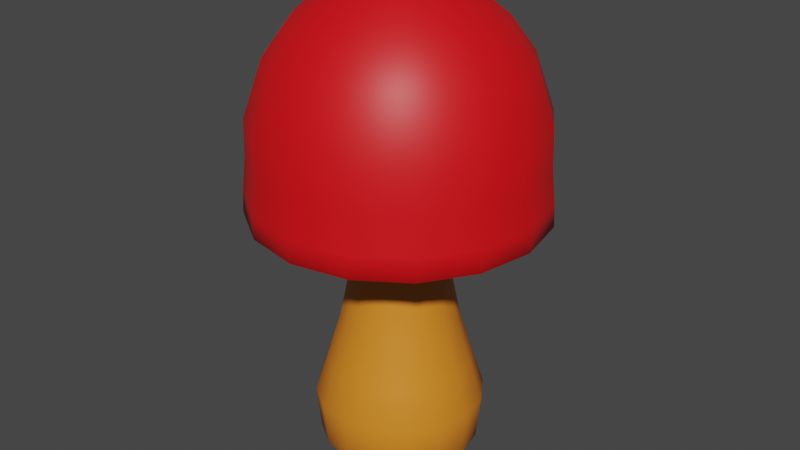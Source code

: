 # Source: CapMushroom.blend  (saved by Blender 3.0.42; exported with 4.5.12 LTS)
import bpy
from mathutils import Matrix  # noqa: F401  (used for matrix-valued properties, if any)

bpy.ops.wm.read_factory_settings(use_empty=True)
scene = bpy.context.scene
scene.name = 'Scene'

# ---- collections
col_collection = bpy.data.collections.new('Collection'); scene.collection.children.link(col_collection)

# ---- materials (node trees are filled in below, after node groups)
mat_capmushroomcap = bpy.data.materials.new('CapMushroomCap')
mat_capmushroomcap.use_transparent_shadow = False
mat_capmushroomgillrim = bpy.data.materials.new('CapMushroomGillRim')
mat_capmushroomgillrim.use_transparent_shadow = False
mat_capmushroomgills = bpy.data.materials.new('CapMushroomGills')
mat_capmushroomgills.use_transparent_shadow = False
mat_capmushroomstem = bpy.data.materials.new('CapMushroomStem')
mat_capmushroomstem.use_transparent_shadow = False

# ---- material node trees
mat_capmushroomcap.use_nodes = True; mat_capmushroomcap.node_tree.nodes.clear()
_N = mat_capmushroomcap.node_tree.nodes; _L = mat_capmushroomcap.node_tree.links
n0 = _N.new('ShaderNodeBsdfPrincipled'); n0.name = 'Principled BSDF'; n0.location = (10, 300)
n0.distribution = 'GGX'
n0.subsurface_method = 'RANDOM_WALK_SKIN'
n0.inputs[0].default_value = (0.8, 0.003045, 0.006919, 1.0)
n0.inputs[3].default_value = 1.45
n0.inputs[27].default_value = (0.0, 0.0, 0.0, 1.0)
n0.inputs[28].default_value = 1.0
n1 = _N.new('ShaderNodeOutputMaterial'); n1.name = 'Material Output'; n1.location = (300, 300)
_L.new(n0.outputs[0], n1.inputs[0])
n1.is_active_output = True
mat_capmushroomgillrim.use_nodes = True; mat_capmushroomgillrim.node_tree.nodes.clear()
_N = mat_capmushroomgillrim.node_tree.nodes; _L = mat_capmushroomgillrim.node_tree.links
n0 = _N.new('ShaderNodeBsdfPrincipled'); n0.name = 'Principled BSDF'; n0.location = (10, 300)
n0.distribution = 'GGX'
n0.subsurface_method = 'RANDOM_WALK_SKIN'
n0.inputs[0].default_value = (0.004432, 0.8, 0.0, 1.0)
n0.inputs[3].default_value = 1.45
n0.inputs[27].default_value = (0.0, 0.0, 0.0, 1.0)
n0.inputs[28].default_value = 1.0
n1 = _N.new('ShaderNodeOutputMaterial'); n1.name = 'Material Output'; n1.location = (300, 300)
_L.new(n0.outputs[0], n1.inputs[0])
n1.is_active_output = True
mat_capmushroomgills.use_nodes = True; mat_capmushroomgills.node_tree.nodes.clear()
_N = mat_capmushroomgills.node_tree.nodes; _L = mat_capmushroomgills.node_tree.links
n0 = _N.new('ShaderNodeBsdfPrincipled'); n0.name = 'Principled BSDF'; n0.location = (10, 300)
n0.distribution = 'GGX'
n0.subsurface_method = 'RANDOM_WALK_SKIN'
n0.inputs[0].default_value = (0.0, 0.08806, 0.8, 1.0)
n0.inputs[3].default_value = 1.45
n0.inputs[27].default_value = (0.0, 0.0, 0.0, 1.0)
n0.inputs[28].default_value = 1.0
n1 = _N.new('ShaderNodeOutputMaterial'); n1.name = 'Material Output'; n1.location = (300, 300)
_L.new(n0.outputs[0], n1.inputs[0])
n1.is_active_output = True
mat_capmushroomstem.use_nodes = True; mat_capmushroomstem.node_tree.nodes.clear()
_N = mat_capmushroomstem.node_tree.nodes; _L = mat_capmushroomstem.node_tree.links
n0 = _N.new('ShaderNodeBsdfPrincipled'); n0.name = 'Principled BSDF'; n0.location = (10, 300)
n0.distribution = 'GGX'
n0.subsurface_method = 'RANDOM_WALK_SKIN'
n0.inputs[0].default_value = (0.8, 0.235, 0.01726, 1.0)
n0.inputs[3].default_value = 1.45
n0.inputs[27].default_value = (0.0, 0.0, 0.0, 1.0)
n0.inputs[28].default_value = 1.0
n1 = _N.new('ShaderNodeOutputMaterial'); n1.name = 'Material Output'; n1.location = (300, 300)
_L.new(n0.outputs[0], n1.inputs[0])
n1.is_active_output = True

# ---- world
world_world = bpy.data.worlds.new('World'); scene.world = world_world
world_world.use_nodes = True; world_world.node_tree.nodes.clear()
_N = world_world.node_tree.nodes; _L = world_world.node_tree.links
n0 = _N.new('ShaderNodeOutputWorld'); n0.name = 'World Output'; n0.location = (300, 300)
n1 = _N.new('ShaderNodeBackground'); n1.name = 'Background'; n1.location = (10, 300)
n1.inputs[0].default_value = (0.05088, 0.05088, 0.05088, 1.0)
_L.new(n1.outputs[0], n0.inputs[0])
n0.is_active_output = True
world_world.color = (0.05088, 0.05088, 0.05088)
world_world.use_sun_shadow = False
world_world.sun_shadow_jitter_overblur = 0.0

# ---- meshes
me_plane = bpy.data.meshes.new('Plane')
me_plane.from_pydata([(-0.319, -1.225e-09, 0.009115), (-0.4056, -1.47e-08, 0.1094), (-0.4284, -4.593e-08, 0.3418), (-0.3646, -7.287e-08, 0.5424), (-0.2962, -1.041e-07, 0.7748), (-0.2461, -1.372e-07, 1.021), (-0.2324, -1.653e-07, 1.231), (-0.2142, -1.929e-07, 1.436), (-0.4466, -1.935e-07, 1.44), (-0.556, -1.892e-07, 1.408), (-0.6517, -1.813e-07, 1.349), (-0.7338, -1.825e-07, 1.358), (-0.7292, -1.972e-07, 1.468), (-0.711, -2.198e-07, 1.636), (-0.7064, -2.449e-07, 1.823), (-0.6107, -2.829e-07, 2.106), (-0.4922, -3.05e-07, 2.27), (-0.3054, -3.258e-07, 2.425), (-0.09115, -3.368e-07, 2.507), (-0.6928, -1.819e-07, 1.342), (-0.3304, -1.932e-07, 1.443), (-0.2947, -0.1221, 0.009115), (-0.3748, -0.1552, 0.1094), (-0.3958, -0.1639, 0.3418), (-0.3369, -0.1395, 0.5424), (-0.2737, -0.1134, 0.7748), (-0.2274, -0.09418, 1.021), (-0.2147, -0.08895, 1.231), (-0.1979, -0.08197, 1.436), (-0.4126, -0.1709, 1.44), (-0.5137, -0.2128, 1.408), (-0.6021, -0.2494, 1.349), (-0.6779, -0.2808, 1.358), (-0.6737, -0.2791, 1.468), (-0.6569, -0.2721, 1.636), (-0.6527, -0.2703, 1.823), (-0.5642, -0.2337, 2.106), (-0.4548, -0.1884, 2.27), (-0.2821, -0.1169, 2.425), (-0.08421, -0.03488, 2.507), (-0.64, -0.2651, 1.342), (-0.3053, -0.1264, 1.443), (-0.2256, -0.2256, 0.009115), (-0.2868, -0.2868, 0.1094), (-0.3029, -0.3029, 0.3418), (-0.2578, -0.2578, 0.5424), (-0.2095, -0.2095, 0.7748), (-0.174, -0.174, 1.021), (-0.1644, -0.1644, 1.231), (-0.1515, -0.1515, 1.436), (-0.3158, -0.3158, 1.44), (-0.3932, -0.3932, 1.408), (-0.4608, -0.4609, 1.349), (-0.5189, -0.5189, 1.358), (-0.5156, -0.5156, 1.468), (-0.5027, -0.5027, 1.636), (-0.4995, -0.4995, 1.823), (-0.4318, -0.4318, 2.106), (-0.3481, -0.3481, 2.27), (-0.2159, -0.2159, 2.425), (-0.06445, -0.06445, 2.507), (-0.4899, -0.4899, 1.342), (-0.2336, -0.2336, 1.443), (-0.1221, -0.2947, 0.009115), (-0.1552, -0.3748, 0.1094), (-0.1639, -0.3958, 0.3418), (-0.1395, -0.3369, 0.5424), (-0.1134, -0.2737, 0.7748), (-0.09418, -0.2274, 1.021), (-0.08895, -0.2147, 1.231), (-0.08197, -0.1979, 1.436), (-0.1709, -0.4126, 1.44), (-0.2128, -0.5137, 1.408), (-0.2494, -0.6021, 1.349), (-0.2808, -0.6779, 1.358), (-0.2791, -0.6737, 1.468), (-0.2721, -0.6569, 1.636), (-0.2703, -0.6527, 1.823), (-0.2337, -0.5642, 2.106), (-0.1884, -0.4548, 2.27), (-0.1169, -0.2821, 2.425), (-0.03488, -0.08421, 2.507), (-0.2651, -0.64, 1.342), (-0.1264, -0.3053, 1.443), (1.517e-08, -0.319, 0.009115), (3.243e-08, -0.4056, 0.1094), (6.465e-08, -0.4284, 0.3418), (8.881e-08, -0.3646, 0.5424), (1.171e-07, -0.2962, 0.7748), (1.479e-07, -0.2461, 1.021), (1.755e-07, -0.2324, 1.231), (2.023e-07, -0.2142, 1.436), (2.13e-07, -0.4466, 1.44), (2.135e-07, -0.556, 1.408), (2.097e-07, -0.6517, 1.349), (2.146e-07, -0.7338, 1.358), (2.291e-07, -0.7292, 1.468), (2.509e-07, -0.711, 1.636), (2.758e-07, -0.7064, 1.823), (3.096e-07, -0.6107, 2.106), (3.265e-07, -0.4922, 2.27), (3.391e-07, -0.3054, 2.425), (3.408e-07, -0.09115, 2.507), (2.122e-07, -0.6928, 1.342), (2.076e-07, -0.3304, 1.443), (-5.657e-10, -2.343e-10, 0.0), (0.1221, -0.2947, 0.009115), (0.1552, -0.3748, 0.1094), (0.1639, -0.3958, 0.3418), (0.1395, -0.3369, 0.5424), (0.1134, -0.2737, 0.7748), (0.09418, -0.2274, 1.021), (0.08895, -0.2147, 1.231), (0.08197, -0.1979, 1.436), (0.1709, -0.4126, 1.44), (0.2128, -0.5137, 1.408), (0.2494, -0.6021, 1.349), (0.2808, -0.6779, 1.358), (0.2791, -0.6737, 1.468), (0.2721, -0.6569, 1.636), (0.2703, -0.6527, 1.823), (0.2337, -0.5642, 2.106), (0.1884, -0.4548, 2.27), (0.1169, -0.2821, 2.425), (0.03488, -0.08421, 2.507), (0.2651, -0.64, 1.342), (0.1264, -0.3053, 1.443), (0.2256, -0.2256, 0.009115), (0.2868, -0.2868, 0.1094), (0.3029, -0.3029, 0.3418), (0.2578, -0.2578, 0.5424), (0.2095, -0.2095, 0.7748), (0.174, -0.174, 1.021), (0.1644, -0.1644, 1.231), (0.1515, -0.1515, 1.436), (0.3158, -0.3158, 1.44), (0.3932, -0.3932, 1.408), (0.4609, -0.4608, 1.349), (0.5189, -0.5189, 1.358), (0.5156, -0.5156, 1.468), (0.5027, -0.5027, 1.636), (0.4995, -0.4995, 1.823), (0.4318, -0.4318, 2.106), (0.3481, -0.3481, 2.27), (0.2159, -0.2159, 2.425), (0.06445, -0.06445, 2.507), (0.4899, -0.4899, 1.342), (0.2336, -0.2336, 1.443), (0.2947, -0.1221, 0.009115), (0.3748, -0.1552, 0.1094), (0.3958, -0.1639, 0.3418), (0.3369, -0.1395, 0.5424), (0.2737, -0.1134, 0.7748), (0.2274, -0.09418, 1.021), (0.2147, -0.08895, 1.231), (0.1979, -0.08197, 1.436), (0.4126, -0.1709, 1.44), (0.5137, -0.2128, 1.408), (0.6021, -0.2494, 1.349), (0.6779, -0.2808, 1.358), (0.6737, -0.2791, 1.468), (0.6569, -0.2721, 1.636), (0.6527, -0.2703, 1.823), (0.5642, -0.2337, 2.106), (0.4548, -0.1884, 2.27), (0.2821, -0.1169, 2.425), (0.08421, -0.03488, 2.507), (0.64, -0.2651, 1.342), (0.3053, -0.1264, 1.443), (0.319, 2.912e-08, 0.009115), (0.4056, 5.016e-08, 0.1094), (0.4284, 8.338e-08, 0.3418), (0.3646, 1.047e-07, 0.5424), (0.2962, 1.3e-07, 0.7748), (0.2461, 1.587e-07, 1.021), (0.2324, 1.857e-07, 1.231), (0.2142, 2.116e-07, 1.436), (0.4466, 2.326e-07, 1.44), (0.556, 2.378e-07, 1.408), (0.6517, 2.382e-07, 1.349), (0.7338, 2.466e-07, 1.358), (0.7292, 2.609e-07, 1.468), (0.711, 2.82e-07, 1.636), (0.7064, 3.067e-07, 1.823), (0.6107, 3.363e-07, 2.106), (0.4922, 3.48e-07, 2.27), (0.3054, 3.525e-07, 2.425), (0.09115, 3.448e-07, 2.507), (0.6928, 2.424e-07, 1.342), (0.3304, 2.221e-07, 1.443), (0.2947, 0.1221, 0.009115), (0.3748, 0.1552, 0.1094), (0.3958, 0.1639, 0.3418), (0.3369, 0.1395, 0.5424), (0.2737, 0.1134, 0.7748), (0.2274, 0.09418, 1.021), (0.2147, 0.08895, 1.231), (0.1979, 0.08197, 1.436), (0.4126, 0.1709, 1.44), (0.5137, 0.2128, 1.408), (0.6021, 0.2494, 1.349), (0.6779, 0.2808, 1.358), (0.6737, 0.2791, 1.468), (0.6569, 0.2721, 1.636), (0.6527, 0.2703, 1.823), (0.5642, 0.2337, 2.106), (0.4548, 0.1884, 2.27), (0.2821, 0.1169, 2.425), (0.08421, 0.03488, 2.507), (0.64, 0.2651, 1.342), (0.3053, 0.1264, 1.443), (0.2256, 0.2256, 0.009115), (0.2868, 0.2868, 0.1094), (0.3029, 0.3029, 0.3418), (0.2578, 0.2578, 0.5424), (0.2095, 0.2095, 0.7748), (0.174, 0.174, 1.021), (0.1644, 0.1644, 1.231), (0.1515, 0.1515, 1.436), (0.3158, 0.3158, 1.44), (0.3932, 0.3932, 1.408), (0.4608, 0.4609, 1.349), (0.5189, 0.5189, 1.358), (0.5156, 0.5156, 1.468), (0.5027, 0.5027, 1.636), (0.4995, 0.4995, 1.823), (0.4318, 0.4318, 2.106), (0.3481, 0.3481, 2.27), (0.2159, 0.2159, 2.425), (0.06445, 0.06445, 2.507), (0.4899, 0.4899, 1.342), (0.2336, 0.2336, 1.443), (0.1221, 0.2947, 0.009115), (0.1552, 0.3748, 0.1094), (0.1639, 0.3958, 0.3418), (0.1395, 0.3369, 0.5424), (0.1134, 0.2737, 0.7748), (0.09418, 0.2274, 1.021), (0.08895, 0.2147, 1.231), (0.08197, 0.1979, 1.436), (0.1709, 0.4126, 1.44), (0.2128, 0.5137, 1.408), (0.2494, 0.6021, 1.349), (0.2808, 0.6779, 1.358), (0.2791, 0.6737, 1.468), (0.2721, 0.6569, 1.636), (0.2703, 0.6527, 1.823), (0.2337, 0.5642, 2.106), (0.1884, 0.4548, 2.27), (0.1169, 0.2821, 2.425), (0.03488, 0.08421, 2.507), (0.2651, 0.64, 1.342), (0.1264, 0.3053, 1.443), (-5.029e-09, 0.319, 0.009115), (-1.953e-08, 0.4056, 0.1094), (-5.104e-08, 0.4284, 0.3418), (-7.722e-08, 0.3646, 0.5424), (-1.076e-07, 0.2962, 0.7748), (-1.401e-07, 0.2461, 1.021), (-1.681e-07, 0.2324, 1.231), (-1.954e-07, 0.2142, 1.436), (-1.988e-07, 0.4466, 1.44), (-1.958e-07, 0.556, 1.408), (-1.89e-07, 0.6517, 1.349), (-1.912e-07, 0.7338, 1.358), (-2.059e-07, 0.7292, 1.468), (-2.283e-07, 0.711, 1.636), (-2.534e-07, 0.7064, 1.823), (-2.902e-07, 0.6107, 2.106), (-3.108e-07, 0.4922, 2.27), (-3.294e-07, 0.3054, 2.425), (-3.379e-07, 0.09115, 2.507), (-3.386e-07, -4.038e-15, 2.512), (-1.901e-07, 0.6928, 1.342), (-1.971e-07, 0.3304, 1.443), (-0.1221, 0.2947, 0.009115), (-0.1552, 0.3748, 0.1094), (-0.1639, 0.3958, 0.3418), (-0.1395, 0.3369, 0.5424), (-0.1134, 0.2737, 0.7748), (-0.09418, 0.2274, 1.021), (-0.08895, 0.2147, 1.231), (-0.08197, 0.1979, 1.436), (-0.1709, 0.4126, 1.44), (-0.2128, 0.5137, 1.408), (-0.2494, 0.6021, 1.349), (-0.2808, 0.6779, 1.358), (-0.2791, 0.6737, 1.468), (-0.2721, 0.6569, 1.636), (-0.2703, 0.6527, 1.823), (-0.2337, 0.5642, 2.106), (-0.1884, 0.4548, 2.27), (-0.1169, 0.2821, 2.425), (-0.03488, 0.08421, 2.507), (-0.2651, 0.64, 1.342), (-0.1264, 0.3053, 1.443), (-0.2256, 0.2256, 0.009115), (-0.2868, 0.2868, 0.1094), (-0.3029, 0.3029, 0.3418), (-0.2578, 0.2578, 0.5424), (-0.2095, 0.2095, 0.7748), (-0.174, 0.174, 1.021), (-0.1644, 0.1644, 1.231), (-0.1515, 0.1515, 1.436), (-0.3158, 0.3158, 1.44), (-0.3932, 0.3932, 1.408), (-0.4609, 0.4608, 1.349), (-0.5189, 0.5189, 1.358), (-0.5156, 0.5156, 1.468), (-0.5027, 0.5027, 1.636), (-0.4995, 0.4995, 1.823), (-0.4318, 0.4318, 2.106), (-0.3481, 0.3481, 2.27), (-0.2159, 0.2159, 2.425), (-0.06445, 0.06445, 2.507), (-0.4899, 0.4899, 1.342), (-0.2336, 0.2336, 1.443), (-0.2947, 0.1221, 0.009115), (-0.3748, 0.1552, 0.1094), (-0.3958, 0.1639, 0.3418), (-0.3369, 0.1395, 0.5424), (-0.2737, 0.1134, 0.7748), (-0.2274, 0.09418, 1.021), (-0.2147, 0.08895, 1.231), (-0.1979, 0.08197, 1.436), (-0.4126, 0.1709, 1.44), (-0.5137, 0.2128, 1.408), (-0.6021, 0.2494, 1.349), (-0.6779, 0.2808, 1.358), (-0.6737, 0.2791, 1.468), (-0.6569, 0.2721, 1.636), (-0.6527, 0.2703, 1.823), (-0.5642, 0.2337, 2.106), (-0.4548, 0.1884, 2.27), (-0.2821, 0.1169, 2.425), (-0.08421, 0.03488, 2.507), (-0.64, 0.2651, 1.342), (-0.3053, 0.1264, 1.443)], [], [(105, 21, 0), (105, 42, 21), (105, 63, 42), (105, 84, 63), (105, 106, 84), (105, 127, 106), (105, 148, 127), (105, 169, 148), (105, 190, 169), (105, 211, 190), (105, 232, 211), (105, 253, 232), (105, 275, 253), (105, 296, 275), (105, 317, 296), (105, 0, 317), (0, 21, 22, 1), (21, 42, 43, 22), (42, 63, 64, 43), (63, 84, 85, 64), (84, 106, 107, 85), (106, 127, 128, 107), (127, 148, 149, 128), (148, 169, 170, 149), (169, 190, 191, 170), (190, 211, 212, 191), (211, 232, 233, 212), (232, 253, 254, 233), (253, 275, 276, 254), (275, 296, 297, 276), (296, 317, 318, 297), (317, 0, 1, 318), (1, 22, 23, 2), (22, 43, 44, 23), (43, 64, 65, 44), (64, 85, 86, 65), (85, 107, 108, 86), (107, 128, 129, 108), (128, 149, 150, 129), (149, 170, 171, 150), (170, 191, 192, 171), (191, 212, 213, 192), (212, 233, 234, 213), (233, 254, 255, 234), (254, 276, 277, 255), (276, 297, 298, 277), (297, 318, 319, 298), (318, 1, 2, 319), (2, 23, 24, 3), (23, 44, 45, 24), (44, 65, 66, 45), (65, 86, 87, 66), (86, 108, 109, 87), (108, 129, 130, 109), (129, 150, 151, 130), (150, 171, 172, 151), (171, 192, 193, 172), (192, 213, 214, 193), (213, 234, 235, 214), (234, 255, 256, 235), (255, 277, 278, 256), (277, 298, 299, 278), (298, 319, 320, 299), (319, 2, 3, 320), (3, 24, 25, 4), (24, 45, 46, 25), (45, 66, 67, 46), (66, 87, 88, 67), (87, 109, 110, 88), (109, 130, 131, 110), (130, 151, 152, 131), (151, 172, 173, 152), (172, 193, 194, 173), (193, 214, 215, 194), (214, 235, 236, 215), (235, 256, 257, 236), (256, 278, 279, 257), (278, 299, 300, 279), (299, 320, 321, 300), (320, 3, 4, 321), (4, 25, 26, 5), (25, 46, 47, 26), (46, 67, 68, 47), (67, 88, 89, 68), (88, 110, 111, 89), (110, 131, 132, 111), (131, 152, 153, 132), (152, 173, 174, 153), (173, 194, 195, 174), (194, 215, 216, 195), (215, 236, 237, 216), (236, 257, 258, 237), (257, 279, 280, 258), (279, 300, 301, 280), (300, 321, 322, 301), (321, 4, 5, 322), (5, 26, 27, 6), (26, 47, 48, 27), (47, 68, 69, 48), (68, 89, 90, 69), (89, 111, 112, 90), (111, 132, 133, 112), (132, 153, 154, 133), (153, 174, 175, 154), (174, 195, 196, 175), (195, 216, 217, 196), (216, 237, 238, 217), (237, 258, 259, 238), (258, 280, 281, 259), (280, 301, 302, 281), (301, 322, 323, 302), (322, 5, 6, 323), (6, 27, 28, 7), (27, 48, 49, 28), (48, 69, 70, 49), (69, 90, 91, 70), (90, 112, 113, 91), (112, 133, 134, 113), (133, 154, 155, 134), (154, 175, 176, 155), (175, 196, 197, 176), (196, 217, 218, 197), (217, 238, 239, 218), (238, 259, 260, 239), (259, 281, 282, 260), (281, 302, 303, 282), (302, 323, 324, 303), (323, 6, 7, 324), (20, 41, 29, 8), (41, 62, 50, 29), (62, 83, 71, 50), (83, 104, 92, 71), (104, 126, 114, 92), (126, 147, 135, 114), (147, 168, 156, 135), (168, 189, 177, 156), (189, 210, 198, 177), (210, 231, 219, 198), (231, 252, 240, 219), (252, 274, 261, 240), (274, 295, 283, 261), (295, 316, 304, 283), (316, 337, 325, 304), (337, 20, 8, 325), (8, 29, 30, 9), (29, 50, 51, 30), (50, 71, 72, 51), (71, 92, 93, 72), (92, 114, 115, 93), (114, 135, 136, 115), (135, 156, 157, 136), (156, 177, 178, 157), (177, 198, 199, 178), (198, 219, 220, 199), (219, 240, 241, 220), (240, 261, 262, 241), (261, 283, 284, 262), (283, 304, 305, 284), (304, 325, 326, 305), (325, 8, 9, 326), (9, 30, 31, 10), (30, 51, 52, 31), (51, 72, 73, 52), (72, 93, 94, 73), (93, 115, 116, 94), (115, 136, 137, 116), (136, 157, 158, 137), (157, 178, 179, 158), (178, 199, 200, 179), (199, 220, 221, 200), (220, 241, 242, 221), (241, 262, 263, 242), (262, 284, 285, 263), (284, 305, 306, 285), (305, 326, 327, 306), (326, 9, 10, 327), (19, 40, 32, 11), (40, 61, 53, 32), (61, 82, 74, 53), (82, 103, 95, 74), (103, 125, 117, 95), (125, 146, 138, 117), (146, 167, 159, 138), (167, 188, 180, 159), (188, 209, 201, 180), (209, 230, 222, 201), (230, 251, 243, 222), (251, 273, 264, 243), (273, 294, 286, 264), (294, 315, 307, 286), (315, 336, 328, 307), (336, 19, 11, 328), (11, 32, 33, 12), (32, 53, 54, 33), (53, 74, 75, 54), (74, 95, 96, 75), (95, 117, 118, 96), (117, 138, 139, 118), (138, 159, 160, 139), (159, 180, 181, 160), (180, 201, 202, 181), (201, 222, 223, 202), (222, 243, 244, 223), (243, 264, 265, 244), (264, 286, 287, 265), (286, 307, 308, 287), (307, 328, 329, 308), (328, 11, 12, 329), (12, 33, 34, 13), (33, 54, 55, 34), (54, 75, 76, 55), (75, 96, 97, 76), (96, 118, 119, 97), (118, 139, 140, 119), (139, 160, 161, 140), (160, 181, 182, 161), (181, 202, 203, 182), (202, 223, 224, 203), (223, 244, 245, 224), (244, 265, 266, 245), (265, 287, 288, 266), (287, 308, 309, 288), (308, 329, 330, 309), (329, 12, 13, 330), (13, 34, 35, 14), (34, 55, 56, 35), (55, 76, 77, 56), (76, 97, 98, 77), (97, 119, 120, 98), (119, 140, 141, 120), (140, 161, 162, 141), (161, 182, 183, 162), (182, 203, 204, 183), (203, 224, 225, 204), (224, 245, 246, 225), (245, 266, 267, 246), (266, 288, 289, 267), (288, 309, 310, 289), (309, 330, 331, 310), (330, 13, 14, 331), (14, 35, 36, 15), (35, 56, 57, 36), (56, 77, 78, 57), (77, 98, 99, 78), (98, 120, 121, 99), (120, 141, 142, 121), (141, 162, 163, 142), (162, 183, 184, 163), (183, 204, 205, 184), (204, 225, 226, 205), (225, 246, 247, 226), (246, 267, 268, 247), (267, 289, 290, 268), (289, 310, 311, 290), (310, 331, 332, 311), (331, 14, 15, 332), (15, 36, 37, 16), (36, 57, 58, 37), (57, 78, 79, 58), (78, 99, 100, 79), (99, 121, 122, 100), (121, 142, 143, 122), (142, 163, 164, 143), (163, 184, 185, 164), (184, 205, 206, 185), (205, 226, 227, 206), (226, 247, 248, 227), (247, 268, 269, 248), (268, 290, 291, 269), (290, 311, 312, 291), (311, 332, 333, 312), (332, 15, 16, 333), (16, 37, 38, 17), (37, 58, 59, 38), (58, 79, 80, 59), (79, 100, 101, 80), (100, 122, 123, 101), (122, 143, 144, 123), (143, 164, 165, 144), (164, 185, 186, 165), (185, 206, 207, 186), (206, 227, 228, 207), (227, 248, 249, 228), (248, 269, 270, 249), (269, 291, 292, 270), (291, 312, 313, 292), (312, 333, 334, 313), (333, 16, 17, 334), (17, 38, 39, 18), (38, 59, 60, 39), (59, 80, 81, 60), (80, 101, 102, 81), (101, 123, 124, 102), (123, 144, 145, 124), (144, 165, 166, 145), (165, 186, 187, 166), (186, 207, 208, 187), (207, 228, 229, 208), (228, 249, 250, 229), (249, 270, 271, 250), (270, 292, 293, 271), (292, 313, 314, 293), (313, 334, 335, 314), (334, 17, 18, 335), (18, 39, 272), (39, 60, 272), (60, 81, 272), (81, 102, 272), (102, 124, 272), (124, 145, 272), (145, 166, 272), (166, 187, 272), (187, 208, 272), (208, 229, 272), (229, 250, 272), (250, 271, 272), (271, 293, 272), (293, 314, 272), (314, 335, 272), (335, 18, 272), (10, 31, 40, 19), (31, 52, 61, 40), (52, 73, 82, 61), (73, 94, 103, 82), (94, 116, 125, 103), (116, 137, 146, 125), (137, 158, 167, 146), (158, 179, 188, 167), (179, 200, 209, 188), (200, 221, 230, 209), (221, 242, 251, 230), (242, 263, 273, 251), (263, 285, 294, 273), (285, 306, 315, 294), (306, 327, 336, 315), (327, 10, 19, 336), (7, 28, 41, 20), (28, 49, 62, 41), (49, 70, 83, 62), (70, 91, 104, 83), (91, 113, 126, 104), (113, 134, 147, 126), (134, 155, 168, 147), (155, 176, 189, 168), (176, 197, 210, 189), (197, 218, 231, 210), (218, 239, 252, 231), (239, 260, 274, 252), (260, 282, 295, 274), (282, 303, 316, 295), (303, 324, 337, 316), (324, 7, 20, 337)])
me_plane.polygons.foreach_set('use_smooth', [True] * 352)
me_plane.polygons.foreach_set('material_index', [3, 3, 3, 3, 3, 3, 3, 3, 3, 3, 3, 3, 3, 3, 3, 3, 3, 3, 3, 3, 3, 3, 3, 3, 3, 3, 3, 3, 3, 3, 3, 3, 3, 3, 3, 3, 3, 3, 3, 3, 3, 3, 3, 3, 3, 3, 3, 3, 3, 3, 3, 3, 3, 3, 3, 3, 3, 3, 3, 3, 3, 3, 3, 3, 3, 3, 3, 3, 3, 3, 3, 3, 3, 3, 3, 3, 3, 3, 3, 3, 3, 3, 3, 3, 3, 3, 3, 3, 3, 3, 3, 3, 3, 3, 3, 3, 3, 3, 3, 3, 3, 3, 3, 3, 3, 3, 3, 3, 3, 3, 3, 3, 3, 3, 3, 3, 3, 3, 3, 3, 3, 3, 3, 3, 3, 3, 3, 3, 2, 2, 2, 2, 2, 2, 2, 2, 2, 2, 2, 2, 2, 2, 2, 2, 2, 2, 2, 2, 2, 2, 2, 2, 2, 2, 2, 2, 2, 2, 2, 2, 2, 2, 2, 2, 2, 2, 2, 2, 2, 2, 2, 2, 2, 2, 2, 2, 1, 1, 1, 1, 1, 1, 1, 1, 1, 1, 1, 1, 1, 1, 1, 1, 0, 0, 0, 0, 0, 0, 0, 0, 0, 0, 0, 0, 0, 0, 0, 0, 0, 0, 0, 0, 0, 0, 0, 0, 0, 0, 0, 0, 0, 0, 0, 0, 0, 0, 0, 0, 0, 0, 0, 0, 0, 0, 0, 0, 0, 0, 0, 0, 0, 0, 0, 0, 0, 0, 0, 0, 0, 0, 0, 0, 0, 0, 0, 0, 0, 0, 0, 0, 0, 0, 0, 0, 0, 0, 0, 0, 0, 0, 0, 0, 0, 0, 0, 0, 0, 0, 0, 0, 0, 0, 0, 0, 0, 0, 0, 0, 0, 0, 0, 0, 0, 0, 0, 0, 0, 0, 0, 0, 0, 0, 0, 0, 0, 0, 0, 0, 0, 0, 0, 0, 0, 0, 0, 0, 0, 0, 0, 0, 1, 1, 1, 1, 1, 1, 1, 1, 1, 1, 1, 1, 1, 1, 1, 1, 2, 2, 2, 2, 2, 2, 2, 2, 2, 2, 2, 2, 2, 2, 2, 2])
_uv = me_plane.uv_layers.new(name='UVMap')
_uv.uv.foreach_set('vector', [0.6208, 0.495, 0.7537, 0.4686, 0.7537, 0.5214, 0.6208, 0.495, 0.7335, 0.4198, 0.7537, 0.4686, 0.6208, 0.495, 0.6961, 0.3824, 0.7335, 0.4198, 0.6208, 0.495, 0.6473, 0.3622, 0.6961, 0.3824, 0.6208, 0.495, 0.5945, 0.3621, 0.6473, 0.3622, 0.6208, 0.495, 0.5457, 0.3823, 0.5945, 0.3621, 0.6208, 0.495, 0.5083, 0.4196, 0.5457, 0.3823, 0.6208, 0.495, 0.488, 0.4684, 0.5083, 0.4196, 0.6208, 0.495, 0.488, 0.5212, 0.488, 0.4684, 0.6208, 0.495, 0.5081, 0.5701, 0.488, 0.5212, 0.6208, 0.495, 0.5454, 0.6075, 0.5081, 0.5701, 0.6208, 0.495, 0.5942, 0.6278, 0.5454, 0.6075, 0.6208, 0.495, 0.6473, 0.6278, 0.5945, 0.6279, 0.6208, 0.495, 0.6961, 0.6076, 0.6473, 0.6278, 0.6208, 0.495, 0.7335, 0.5702, 0.6961, 0.6076, 0.6208, 0.495, 0.7537, 0.5214, 0.7335, 0.5702, 0.1385, 0.7233, 0.1335, 0.6675, 0.1852, 0.6627, 0.1896, 0.7187, 0.1335, 0.6675, 0.1285, 0.6105, 0.1811, 0.6061, 0.1852, 0.6627, 0.1285, 0.6105, 0.1239, 0.5519, 0.1778, 0.5485, 0.1811, 0.6061, 0.1239, 0.5519, 0.1202, 0.491, 0.1763, 0.4899, 0.1778, 0.5485, 0.1202, 0.491, 0.1238, 0.43, 0.1779, 0.4315, 0.1763, 0.4899, 0.1238, 0.43, 0.1283, 0.3714, 0.1812, 0.374, 0.1779, 0.4315, 0.1283, 0.3714, 0.1333, 0.3143, 0.1852, 0.3175, 0.1812, 0.374, 0.1333, 0.3143, 0.1382, 0.2584, 0.1895, 0.2614, 0.1852, 0.3175, 0.1382, 0.2584, 0.1426, 0.2031, 0.1937, 0.2056, 0.1895, 0.2614, 0.1426, 0.2031, 0.1459, 0.1484, 0.1972, 0.1494, 0.1937, 0.2056, 0.1459, 0.1484, 0.1468, 0.09431, 0.1988, 0.09162, 0.1972, 0.1494, 0.1468, 0.09431, 0.1423, 0.04147, 0.1965, 0.02972, 0.1988, 0.09162, 0.1429, 0.9384, 0.1472, 0.8866, 0.1991, 0.8882, 0.1969, 0.95, 0.1472, 0.8866, 0.1463, 0.8329, 0.1974, 0.8306, 0.1991, 0.8882, 0.1463, 0.8329, 0.143, 0.7784, 0.1939, 0.7744, 0.1974, 0.8306, 0.143, 0.7784, 0.1385, 0.7233, 0.1896, 0.7187, 0.1939, 0.7744, 0.1896, 0.7187, 0.1852, 0.6627, 0.2657, 0.6573, 0.2699, 0.7128, 0.1852, 0.6627, 0.1811, 0.6061, 0.2623, 0.6018, 0.2657, 0.6573, 0.1811, 0.6061, 0.1778, 0.5485, 0.26, 0.546, 0.2623, 0.6018, 0.1778, 0.5485, 0.1763, 0.4899, 0.2592, 0.4899, 0.26, 0.546, 0.1763, 0.4899, 0.1779, 0.4315, 0.2601, 0.4339, 0.2592, 0.4899, 0.1779, 0.4315, 0.1812, 0.374, 0.2624, 0.3781, 0.2601, 0.4339, 0.1812, 0.374, 0.1852, 0.3175, 0.2657, 0.3226, 0.2624, 0.3781, 0.1852, 0.3175, 0.1895, 0.2614, 0.2699, 0.2672, 0.2657, 0.3226, 0.1895, 0.2614, 0.1937, 0.2056, 0.2746, 0.2113, 0.2699, 0.2672, 0.1937, 0.2056, 0.1972, 0.1494, 0.2797, 0.1543, 0.2746, 0.2113, 0.1972, 0.1494, 0.1988, 0.09162, 0.2853, 0.09469, 0.2797, 0.1543, 0.1988, 0.09162, 0.1965, 0.02972, 0.2917, 0.02974, 0.2853, 0.09469, 0.1969, 0.95, 0.1991, 0.8882, 0.2855, 0.885, 0.292, 0.9498, 0.1991, 0.8882, 0.1974, 0.8306, 0.2799, 0.8255, 0.2855, 0.885, 0.1974, 0.8306, 0.1939, 0.7744, 0.2746, 0.7686, 0.2799, 0.8255, 0.1939, 0.7744, 0.1896, 0.7187, 0.2699, 0.7128, 0.2746, 0.7686, 0.2699, 0.7128, 0.2657, 0.6573, 0.3401, 0.6521, 0.3444, 0.7063, 0.2657, 0.6573, 0.2623, 0.6018, 0.337, 0.598, 0.3401, 0.6521, 0.2623, 0.6018, 0.26, 0.546, 0.335, 0.5439, 0.337, 0.598, 0.26, 0.546, 0.2592, 0.4899, 0.3343, 0.4897, 0.335, 0.5439, 0.2592, 0.4899, 0.2601, 0.4339, 0.335, 0.4355, 0.3343, 0.4897, 0.2601, 0.4339, 0.2624, 0.3781, 0.337, 0.3813, 0.335, 0.4355, 0.2624, 0.3781, 0.2657, 0.3226, 0.3402, 0.3272, 0.337, 0.3813, 0.2657, 0.3226, 0.2699, 0.2672, 0.3445, 0.273, 0.3402, 0.3272, 0.2699, 0.2672, 0.2746, 0.2113, 0.3501, 0.2184, 0.3445, 0.273, 0.2746, 0.2113, 0.2797, 0.1543, 0.357, 0.163, 0.3501, 0.2184, 0.2797, 0.1543, 0.2853, 0.09469, 0.366, 0.1064, 0.357, 0.163, 0.2853, 0.09469, 0.2917, 0.02974, 0.3781, 0.0482, 0.366, 0.1064, 0.292, 0.9498, 0.2855, 0.885, 0.3657, 0.8728, 0.3779, 0.9311, 0.2855, 0.885, 0.2799, 0.8255, 0.3568, 0.8162, 0.3657, 0.8728, 0.2799, 0.8255, 0.2746, 0.7686, 0.3499, 0.7609, 0.3568, 0.8162, 0.2746, 0.7686, 0.2699, 0.7128, 0.3444, 0.7063, 0.3499, 0.7609, 0.3444, 0.7063, 0.3401, 0.6521, 0.4393, 0.6447, 0.4437, 0.6964, 0.3401, 0.6521, 0.337, 0.598, 0.4363, 0.593, 0.4393, 0.6447, 0.337, 0.598, 0.335, 0.5439, 0.4345, 0.5412, 0.4363, 0.593, 0.335, 0.5439, 0.3343, 0.4897, 0.434, 0.4893, 0.4345, 0.5412, 0.3343, 0.4897, 0.335, 0.4355, 0.4346, 0.4374, 0.434, 0.4893, 0.335, 0.4355, 0.337, 0.3813, 0.4365, 0.3856, 0.4346, 0.4374, 0.337, 0.3813, 0.3402, 0.3272, 0.4396, 0.3338, 0.4365, 0.3856, 0.3402, 0.3272, 0.3445, 0.273, 0.444, 0.2822, 0.4396, 0.3338, 0.3445, 0.273, 0.3501, 0.2184, 0.4499, 0.2306, 0.444, 0.2822, 0.3501, 0.2184, 0.357, 0.163, 0.4576, 0.1792, 0.4499, 0.2306, 0.357, 0.163, 0.366, 0.1064, 0.4673, 0.1281, 0.4576, 0.1792, 0.366, 0.1064, 0.3781, 0.0482, 0.4796, 0.07767, 0.4673, 0.1281, 0.3779, 0.9311, 0.3657, 0.8728, 0.4668, 0.8507, 0.4792, 0.9012, 0.3657, 0.8728, 0.3568, 0.8162, 0.4571, 0.7995, 0.4668, 0.8507, 0.3568, 0.8162, 0.3499, 0.7609, 0.4495, 0.748, 0.4571, 0.7995, 0.3499, 0.7609, 0.3444, 0.7063, 0.4437, 0.6964, 0.4495, 0.748, 0.4437, 0.6964, 0.4393, 0.6447, 0.5587, 0.6359, 0.5624, 0.6843, 0.4393, 0.6447, 0.4363, 0.593, 0.5561, 0.5872, 0.5587, 0.6359, 0.4363, 0.593, 0.4345, 0.5412, 0.5547, 0.5382, 0.5561, 0.5872, 0.4345, 0.5412, 0.434, 0.4893, 0.5542, 0.4891, 0.5547, 0.5382, 0.434, 0.4893, 0.4346, 0.4374, 0.5548, 0.4399, 0.5542, 0.4891, 0.4346, 0.4374, 0.4365, 0.3856, 0.5563, 0.3909, 0.5548, 0.4399, 0.4365, 0.3856, 0.4396, 0.3338, 0.5589, 0.3422, 0.5563, 0.3909, 0.4396, 0.3338, 0.444, 0.2822, 0.5626, 0.2939, 0.5589, 0.3422, 0.444, 0.2822, 0.4499, 0.2306, 0.5677, 0.2461, 0.5626, 0.2939, 0.4499, 0.2306, 0.4576, 0.1792, 0.5741, 0.1989, 0.5677, 0.2461, 0.4576, 0.1792, 0.4673, 0.1281, 0.5819, 0.1527, 0.5741, 0.1989, 0.4673, 0.1281, 0.4796, 0.07767, 0.5911, 0.1079, 0.5819, 0.1527, 0.4792, 0.9012, 0.4668, 0.8507, 0.5816, 0.8257, 0.5908, 0.8706, 0.4668, 0.8507, 0.4571, 0.7995, 0.5738, 0.7794, 0.5816, 0.8257, 0.4571, 0.7995, 0.4495, 0.748, 0.5674, 0.7322, 0.5738, 0.7794, 0.4495, 0.748, 0.4437, 0.6964, 0.5624, 0.6843, 0.5674, 0.7322, 0.5624, 0.6843, 0.5587, 0.6359, 0.666, 0.6298, 0.6686, 0.6756, 0.5587, 0.6359, 0.5561, 0.5872, 0.6645, 0.5834, 0.666, 0.6298, 0.5561, 0.5872, 0.5547, 0.5382, 0.6638, 0.5364, 0.6645, 0.5834, 0.5547, 0.5382, 0.5542, 0.4891, 0.6637, 0.4891, 0.6638, 0.5364, 0.5542, 0.4891, 0.5548, 0.4399, 0.6639, 0.4418, 0.6637, 0.4891, 0.5548, 0.4399, 0.5563, 0.3909, 0.6646, 0.3949, 0.6639, 0.4418, 0.5563, 0.3909, 0.5589, 0.3422, 0.6661, 0.3484, 0.6646, 0.3949, 0.5589, 0.3422, 0.5626, 0.2939, 0.6687, 0.3026, 0.6661, 0.3484, 0.5626, 0.2939, 0.5677, 0.2461, 0.6724, 0.2574, 0.6687, 0.3026, 0.5677, 0.2461, 0.5741, 0.1989, 0.6773, 0.2128, 0.6724, 0.2574, 0.5741, 0.1989, 0.5819, 0.1527, 0.6834, 0.1688, 0.6773, 0.2128, 0.5819, 0.1527, 0.5911, 0.1079, 0.6905, 0.1251, 0.6834, 0.1688, 0.5908, 0.8706, 0.5816, 0.8257, 0.6833, 0.8096, 0.6904, 0.8533, 0.5816, 0.8257, 0.5738, 0.7794, 0.6772, 0.7655, 0.6833, 0.8096, 0.5738, 0.7794, 0.5674, 0.7322, 0.6723, 0.7209, 0.6772, 0.7655, 0.5674, 0.7322, 0.5624, 0.6843, 0.6686, 0.6756, 0.6723, 0.7209, 0.6686, 0.6756, 0.666, 0.6298, 0.7732, 0.6264, 0.7739, 0.6697, 0.666, 0.6298, 0.6645, 0.5834, 0.7737, 0.5819, 0.7732, 0.6264, 0.6645, 0.5834, 0.6638, 0.5364, 0.7752, 0.5362, 0.7737, 0.5819, 0.6638, 0.5364, 0.6637, 0.4891, 0.7773, 0.4891, 0.7752, 0.5362, 0.6637, 0.4891, 0.6639, 0.4418, 0.7752, 0.4419, 0.7773, 0.4891, 0.6639, 0.4418, 0.6646, 0.3949, 0.7737, 0.3962, 0.7752, 0.4419, 0.6646, 0.3949, 0.6661, 0.3484, 0.7732, 0.3518, 0.7737, 0.3962, 0.6661, 0.3484, 0.6687, 0.3026, 0.7739, 0.3085, 0.7732, 0.3518, 0.6687, 0.3026, 0.6724, 0.2574, 0.7759, 0.2661, 0.7739, 0.3085, 0.6724, 0.2574, 0.6773, 0.2128, 0.7793, 0.2244, 0.7759, 0.2661, 0.6773, 0.2128, 0.6834, 0.1688, 0.7842, 0.1832, 0.7793, 0.2244, 0.6834, 0.1688, 0.6905, 0.1251, 0.7906, 0.1425, 0.7842, 0.1832, 0.6904, 0.8533, 0.6833, 0.8096, 0.7842, 0.7951, 0.7906, 0.8359, 0.6833, 0.8096, 0.6772, 0.7655, 0.7793, 0.7539, 0.7842, 0.7951, 0.6772, 0.7655, 0.6723, 0.7209, 0.7759, 0.7122, 0.7793, 0.7539, 0.6723, 0.7209, 0.6686, 0.6756, 0.7739, 0.6697, 0.7759, 0.7122, 0.1634, 0.3352, 0.1634, 0.3868, 0.1244, 0.3868, 0.1244, 0.3352, 0.1634, 0.3868, 0.1634, 0.4384, 0.1244, 0.4384, 0.1244, 0.3868, 0.1634, 0.4384, 0.1634, 0.49, 0.1244, 0.49, 0.1244, 0.4384, 0.1634, 0.49, 0.1634, 0.5416, 0.1244, 0.5416, 0.1244, 0.49, 0.1634, 0.5416, 0.1634, 0.5932, 0.1244, 0.5932, 0.1244, 0.5416, 0.1634, 0.5932, 0.1634, 0.6448, 0.1244, 0.6448, 0.1244, 0.5932, 0.1634, 0.6448, 0.1634, 0.6964, 0.1244, 0.6964, 0.1244, 0.6448, 0.1634, 0.6964, 0.1634, 0.7481, 0.1244, 0.7481, 0.1244, 0.6964, 0.1634, 0.7481, 0.1634, 0.7997, 0.1244, 0.7997, 0.1244, 0.7481, 0.1634, 0.7997, 0.1634, 0.8513, 0.1244, 0.8513, 0.1244, 0.7997, 0.1634, 0.8513, 0.1634, 0.9029, 0.1244, 0.9029, 0.1244, 0.8513, 0.1634, 0.9029, 0.1634, 0.9545, 0.1244, 0.9545, 0.1244, 0.9029, 0.1634, 0.1287, 0.1634, 0.1803, 0.1244, 0.1803, 0.1244, 0.1287, 0.1634, 0.1803, 0.1634, 0.2319, 0.1244, 0.2319, 0.1244, 0.1803, 0.1634, 0.2319, 0.1634, 0.2835, 0.1244, 0.2835, 0.1244, 0.2319, 0.1634, 0.2835, 0.1634, 0.3352, 0.1244, 0.3352, 0.1244, 0.2835, 0.1244, 0.3352, 0.1244, 0.3868, 0.08623, 0.3868, 0.08623, 0.3352, 0.1244, 0.3868, 0.1244, 0.4384, 0.08623, 0.4384, 0.08623, 0.3868, 0.1244, 0.4384, 0.1244, 0.49, 0.08623, 0.49, 0.08623, 0.4384, 0.1244, 0.49, 0.1244, 0.5416, 0.08623, 0.5416, 0.08623, 0.49, 0.1244, 0.5416, 0.1244, 0.5932, 0.08623, 0.5932, 0.08623, 0.5416, 0.1244, 0.5932, 0.1244, 0.6448, 0.08623, 0.6448, 0.08623, 0.5932, 0.1244, 0.6448, 0.1244, 0.6964, 0.08623, 0.6964, 0.08623, 0.6448, 0.1244, 0.6964, 0.1244, 0.7481, 0.08623, 0.7481, 0.08623, 0.6964, 0.1244, 0.7481, 0.1244, 0.7997, 0.08623, 0.7997, 0.08623, 0.7481, 0.1244, 0.7997, 0.1244, 0.8513, 0.08623, 0.8513, 0.08623, 0.7997, 0.1244, 0.8513, 0.1244, 0.9029, 0.08623, 0.9029, 0.08623, 0.8513, 0.1244, 0.9029, 0.1244, 0.9545, 0.08623, 0.9545, 0.08623, 0.9029, 0.1244, 0.1287, 0.1244, 0.1803, 0.08623, 0.1803, 0.08623, 0.1287, 0.1244, 0.1803, 0.1244, 0.2319, 0.08623, 0.2319, 0.08623, 0.1803, 0.1244, 0.2319, 0.1244, 0.2835, 0.08623, 0.2835, 0.08623, 0.2319, 0.1244, 0.2835, 0.1244, 0.3352, 0.08623, 0.3352, 0.08623, 0.2835, 0.08623, 0.3352, 0.08623, 0.3868, 0.04848, 0.3868, 0.04848, 0.3352, 0.08623, 0.3868, 0.08623, 0.4384, 0.04848, 0.4384, 0.04848, 0.3868, 0.08623, 0.4384, 0.08623, 0.49, 0.04848, 0.49, 0.04848, 0.4384, 0.08623, 0.49, 0.08623, 0.5416, 0.04848, 0.5416, 0.04848, 0.49, 0.08623, 0.5416, 0.08623, 0.5932, 0.04848, 0.5932, 0.04848, 0.5416, 0.08623, 0.5932, 0.08623, 0.6448, 0.04848, 0.6448, 0.04848, 0.5932, 0.08623, 0.6448, 0.08623, 0.6964, 0.04848, 0.6964, 0.04848, 0.6448, 0.08623, 0.6964, 0.08623, 0.7481, 0.04848, 0.7481, 0.04848, 0.6964, 0.08623, 0.7481, 0.08623, 0.7997, 0.04848, 0.7997, 0.04848, 0.7481, 0.08623, 0.7997, 0.08623, 0.8513, 0.04848, 0.8513, 0.04848, 0.7997, 0.08623, 0.8513, 0.08623, 0.9029, 0.04848, 0.9029, 0.04848, 0.8513, 0.08623, 0.9029, 0.08623, 0.9545, 0.04848, 0.9545, 0.04848, 0.9029, 0.08623, 0.1287, 0.08623, 0.1803, 0.04848, 0.1803, 0.04848, 0.1287, 0.08623, 0.1803, 0.08623, 0.2319, 0.04848, 0.2319, 0.04848, 0.1803, 0.08623, 0.2319, 0.08623, 0.2835, 0.04848, 0.2835, 0.04848, 0.2319, 0.08623, 0.2835, 0.08623, 0.3352, 0.04848, 0.3352, 0.04848, 0.2835, 0.4482, 0.9496, 0.6179, 0.9381, 0.6249, 0.9649, 0.4449, 0.977, 0.6179, 0.9381, 0.7715, 0.8651, 0.7878, 0.8875, 0.6249, 0.9649, 0.7715, 0.8651, 0.8876, 0.7408, 0.911, 0.7556, 0.7878, 0.8875, 0.8876, 0.7408, 0.95, 0.5825, 0.9772, 0.5877, 0.911, 0.7556, 0.95, 0.5825, 0.95, 0.4124, 0.9772, 0.4072, 0.9772, 0.5877, 0.95, 0.4124, 0.8876, 0.2541, 0.911, 0.2393, 0.9772, 0.4072, 0.8876, 0.2541, 0.7715, 0.1298, 0.7878, 0.1075, 0.911, 0.2393, 0.7715, 0.1298, 0.6179, 0.05693, 0.6249, 0.03018, 0.7878, 0.1075, 0.6179, 0.05693, 0.4483, 0.0456, 0.445, 0.01816, 0.6249, 0.03018, 0.4483, 0.0456, 0.2865, 0.09737, 0.2733, 0.07309, 0.445, 0.01816, 0.2865, 0.09737, 0.1551, 0.205, 0.1339, 0.1873, 0.2733, 0.07309, 0.1551, 0.205, 0.07235, 0.3535, 0.04615, 0.3447, 0.1339, 0.1873, 0.04954, 0.4736, 0.07201, 0.6421, 0.04579, 0.6508, 0.02192, 0.4722, 0.07201, 0.6421, 0.1548, 0.7904, 0.1336, 0.8081, 0.04579, 0.6508, 0.1548, 0.7904, 0.2863, 0.8979, 0.2732, 0.9222, 0.1336, 0.8081, 0.2863, 0.8979, 0.4482, 0.9496, 0.4449, 0.977, 0.2732, 0.9222, 0.02182, 0.5788, 0.02417, 0.4585, 0.06692, 0.4642, 0.06536, 0.5726, 0.02417, 0.4585, 0.05395, 0.3456, 0.09342, 0.3607, 0.06692, 0.4642, 0.05395, 0.3456, 0.1071, 0.244, 0.1418, 0.2672, 0.09342, 0.3607, 0.1071, 0.244, 0.1805, 0.1572, 0.2091, 0.1873, 0.1418, 0.2672, 0.1805, 0.1572, 0.271, 0.08837, 0.2924, 0.1242, 0.2091, 0.1873, 0.271, 0.08837, 0.3753, 0.04053, 0.3883, 0.08075, 0.2924, 0.1242, 0.3753, 0.04053, 0.4897, 0.01662, 0.4931, 0.05962, 0.3883, 0.08075, 0.4897, 0.01662, 0.6099, 0.02048, 0.6014, 0.06364, 0.4931, 0.05962, 0.6099, 0.02048, 0.7165, 0.05539, 0.7014, 0.09315, 0.6014, 0.06364, 0.7165, 0.05539, 0.8118, 0.1036, 0.792, 0.1377, 0.7014, 0.09315, 0.8118, 0.1036, 0.898, 0.1619, 0.8749, 0.1933, 0.792, 0.1377, 0.898, 0.1619, 0.9776, 0.2263, 0.9528, 0.2566, 0.8749, 0.1933, 0.2088, 0.9568, 0.1484, 0.8739, 0.1809, 0.8524, 0.2403, 0.9335, 0.1484, 0.8739, 0.09453, 0.7847, 0.1296, 0.7666, 0.1809, 0.8524, 0.09453, 0.7847, 0.05121, 0.687, 0.08971, 0.6738, 0.1296, 0.7666, 0.05121, 0.687, 0.02182, 0.5788, 0.06536, 0.5726, 0.08971, 0.6738, 0.06536, 0.5726, 0.06692, 0.4642, 0.1268, 0.4718, 0.1258, 0.5654, 0.06692, 0.4642, 0.09342, 0.3607, 0.1491, 0.3816, 0.1268, 0.4718, 0.09342, 0.3607, 0.1418, 0.2672, 0.1908, 0.2998, 0.1491, 0.3816, 0.1418, 0.2672, 0.2091, 0.1873, 0.2495, 0.2299, 0.1908, 0.2998, 0.2091, 0.1873, 0.2924, 0.1242, 0.3223, 0.175, 0.2495, 0.2299, 0.2924, 0.1242, 0.3883, 0.08075, 0.4062, 0.1375, 0.3223, 0.175, 0.3883, 0.08075, 0.4931, 0.05962, 0.4974, 0.1199, 0.4062, 0.1375, 0.4931, 0.05962, 0.6014, 0.06364, 0.5911, 0.1236, 0.4974, 0.1199, 0.6014, 0.06364, 0.7014, 0.09315, 0.6803, 0.1481, 0.5911, 0.1236, 0.7014, 0.09315, 0.792, 0.1377, 0.7631, 0.1882, 0.6803, 0.1481, 0.792, 0.1377, 0.8749, 0.1933, 0.8401, 0.2404, 0.7631, 0.1882, 0.8749, 0.1933, 0.9528, 0.2566, 0.9134, 0.3023, 0.8401, 0.2404, 0.2403, 0.9335, 0.1809, 0.8524, 0.2298, 0.82, 0.288, 0.8964, 0.1809, 0.8524, 0.1296, 0.7666, 0.1815, 0.7404, 0.2298, 0.82, 0.1296, 0.7666, 0.08971, 0.6738, 0.1457, 0.6557, 0.1815, 0.7404, 0.08971, 0.6738, 0.06536, 0.5726, 0.1258, 0.5654, 0.1457, 0.6557, 0.1258, 0.5654, 0.1268, 0.4718, 0.1845, 0.4786, 0.1841, 0.5589, 0.1268, 0.4718, 0.1491, 0.3816, 0.203, 0.4013, 0.1845, 0.4786, 0.1491, 0.3816, 0.1908, 0.2998, 0.2383, 0.331, 0.203, 0.4013, 0.1908, 0.2998, 0.2495, 0.2299, 0.2884, 0.271, 0.2383, 0.331, 0.2495, 0.2299, 0.3223, 0.175, 0.351, 0.224, 0.2884, 0.271, 0.3223, 0.175, 0.4062, 0.1375, 0.4231, 0.1924, 0.351, 0.224, 0.4062, 0.1375, 0.4974, 0.1199, 0.5013, 0.1779, 0.4231, 0.1924, 0.4974, 0.1199, 0.5911, 0.1236, 0.5816, 0.1816, 0.5013, 0.1779, 0.5911, 0.1236, 0.6803, 0.1481, 0.6596, 0.2029, 0.5816, 0.1816, 0.6803, 0.1481, 0.7631, 0.1882, 0.7333, 0.2393, 0.6596, 0.2029, 0.7631, 0.1882, 0.8401, 0.2404, 0.8027, 0.2889, 0.7333, 0.2393, 0.8401, 0.2404, 0.9134, 0.3023, 0.8697, 0.3517, 0.8027, 0.2889, 0.288, 0.8964, 0.2298, 0.82, 0.2802, 0.785, 0.3397, 0.8552, 0.2298, 0.82, 0.1815, 0.7404, 0.2341, 0.7132, 0.2802, 0.785, 0.1815, 0.7404, 0.1457, 0.6557, 0.2015, 0.6378, 0.2341, 0.7132, 0.1457, 0.6557, 0.1258, 0.5654, 0.1841, 0.5589, 0.2015, 0.6378, 0.1841, 0.5589, 0.1845, 0.4786, 0.2658, 0.4877, 0.2668, 0.5495, 0.1845, 0.4786, 0.203, 0.4013, 0.2788, 0.4285, 0.2658, 0.4877, 0.203, 0.4013, 0.2383, 0.331, 0.3051, 0.3747, 0.2788, 0.4285, 0.2383, 0.331, 0.2884, 0.271, 0.343, 0.3289, 0.3051, 0.3747, 0.2884, 0.271, 0.351, 0.224, 0.3907, 0.2933, 0.343, 0.3289, 0.351, 0.224, 0.4231, 0.1924, 0.4458, 0.2698, 0.3907, 0.2933, 0.4231, 0.1924, 0.5013, 0.1779, 0.5057, 0.2598, 0.4458, 0.2698, 0.5013, 0.1779, 0.5816, 0.1816, 0.5674, 0.2639, 0.5057, 0.2598, 0.5816, 0.1816, 0.6596, 0.2029, 0.6282, 0.2822, 0.5674, 0.2639, 0.6596, 0.2029, 0.7333, 0.2393, 0.6862, 0.3143, 0.6282, 0.2822, 0.7333, 0.2393, 0.8027, 0.2889, 0.7406, 0.3598, 0.6862, 0.3143, 0.8027, 0.2889, 0.8697, 0.3517, 0.7919, 0.4198, 0.7406, 0.3598, 0.3397, 0.8552, 0.2802, 0.785, 0.3538, 0.727, 0.4113, 0.7812, 0.2802, 0.785, 0.2341, 0.7132, 0.3111, 0.6704, 0.3538, 0.727, 0.2341, 0.7132, 0.2015, 0.6378, 0.2821, 0.611, 0.3111, 0.6704, 0.2015, 0.6378, 0.1841, 0.5589, 0.2668, 0.5495, 0.2821, 0.611, 0.2668, 0.5495, 0.2658, 0.4877, 0.3175, 0.4924, 0.3195, 0.5419, 0.2658, 0.4877, 0.2788, 0.4285, 0.3271, 0.445, 0.3175, 0.4924, 0.2788, 0.4285, 0.3051, 0.3747, 0.3476, 0.402, 0.3271, 0.445, 0.3051, 0.3747, 0.343, 0.3289, 0.3777, 0.3654, 0.3476, 0.402, 0.343, 0.3289, 0.3907, 0.2933, 0.4157, 0.3373, 0.3777, 0.3654, 0.3907, 0.2933, 0.4458, 0.2698, 0.4598, 0.319, 0.4157, 0.3373, 0.4458, 0.2698, 0.5057, 0.2598, 0.5077, 0.3118, 0.4598, 0.319, 0.5057, 0.2598, 0.5674, 0.2639, 0.5571, 0.3164, 0.5077, 0.3118, 0.5674, 0.2639, 0.6282, 0.2822, 0.6058, 0.3331, 0.5571, 0.3164, 0.6282, 0.2822, 0.6862, 0.3143, 0.6519, 0.3619, 0.6058, 0.3331, 0.6862, 0.3143, 0.7406, 0.3598, 0.6936, 0.4032, 0.6519, 0.3619, 0.7406, 0.3598, 0.7919, 0.4198, 0.7289, 0.4586, 0.6936, 0.4032, 0.4113, 0.7812, 0.3538, 0.727, 0.3989, 0.6826, 0.4525, 0.7209, 0.3538, 0.727, 0.3111, 0.6704, 0.3598, 0.6387, 0.3989, 0.6826, 0.3111, 0.6704, 0.2821, 0.611, 0.3336, 0.5913, 0.3598, 0.6387, 0.2821, 0.611, 0.2668, 0.5495, 0.3195, 0.5419, 0.3336, 0.5913, 0.3195, 0.5419, 0.3175, 0.4924, 0.3816, 0.4962, 0.3846, 0.5297, 0.3175, 0.4924, 0.3271, 0.445, 0.3871, 0.464, 0.3816, 0.4962, 0.3271, 0.445, 0.3476, 0.402, 0.4005, 0.4348, 0.3871, 0.464, 0.3476, 0.402, 0.3777, 0.3654, 0.4206, 0.4102, 0.4005, 0.4348, 0.3777, 0.3654, 0.4157, 0.3373, 0.4463, 0.3916, 0.4206, 0.4102, 0.4157, 0.3373, 0.4598, 0.319, 0.4763, 0.3801, 0.4463, 0.3916, 0.4598, 0.319, 0.5077, 0.3118, 0.5087, 0.3765, 0.4763, 0.3801, 0.5077, 0.3118, 0.5571, 0.3164, 0.542, 0.3816, 0.5087, 0.3765, 0.5571, 0.3164, 0.6058, 0.3331, 0.5742, 0.3955, 0.542, 0.3816, 0.6058, 0.3331, 0.6519, 0.3619, 0.6034, 0.4185, 0.5742, 0.3955, 0.6519, 0.3619, 0.6936, 0.4032, 0.6274, 0.4505, 0.6034, 0.4185, 0.6936, 0.4032, 0.7289, 0.4586, 0.6435, 0.4912, 0.6274, 0.4505, 0.4525, 0.7209, 0.3989, 0.6826, 0.4481, 0.6197, 0.4883, 0.6385, 0.3989, 0.6826, 0.3598, 0.6387, 0.4175, 0.5935, 0.4481, 0.6197, 0.3598, 0.6387, 0.3336, 0.5913, 0.3964, 0.5628, 0.4175, 0.5935, 0.3336, 0.5913, 0.3195, 0.5419, 0.3846, 0.5297, 0.3964, 0.5628, 0.3846, 0.5297, 0.3816, 0.4962, 0.4518, 0.4962, 0.4544, 0.5107, 0.3816, 0.4962, 0.3871, 0.464, 0.4535, 0.4821, 0.4518, 0.4962, 0.3871, 0.464, 0.4005, 0.4348, 0.459, 0.4693, 0.4535, 0.4821, 0.4005, 0.4348, 0.4206, 0.4102, 0.468, 0.4588, 0.459, 0.4693, 0.4206, 0.4102, 0.4463, 0.3916, 0.4795, 0.4513, 0.468, 0.4588, 0.4463, 0.3916, 0.4763, 0.3801, 0.4928, 0.4474, 0.4795, 0.4513, 0.4763, 0.3801, 0.5087, 0.3765, 0.5069, 0.4475, 0.4928, 0.4474, 0.5087, 0.3765, 0.542, 0.3816, 0.5207, 0.4518, 0.5069, 0.4475, 0.542, 0.3816, 0.5742, 0.3955, 0.533, 0.4602, 0.5207, 0.4518, 0.5742, 0.3955, 0.6034, 0.4185, 0.5426, 0.4723, 0.533, 0.4602, 0.6034, 0.4185, 0.6274, 0.4505, 0.5484, 0.4873, 0.5426, 0.4723, 0.6274, 0.4505, 0.6435, 0.4912, 0.5495, 0.504, 0.5484, 0.4873, 0.4883, 0.6385, 0.4481, 0.6197, 0.4872, 0.5435, 0.5046, 0.5466, 0.4481, 0.6197, 0.4175, 0.5935, 0.4725, 0.5356, 0.4872, 0.5435, 0.4175, 0.5935, 0.3964, 0.5628, 0.4613, 0.5242, 0.4725, 0.5356, 0.3964, 0.5628, 0.3846, 0.5297, 0.4544, 0.5107, 0.4613, 0.5242, 0.4544, 0.5107, 0.4518, 0.4962, 0.4979, 0.4923, 0.4518, 0.4962, 0.4535, 0.4821, 0.4979, 0.4923, 0.4535, 0.4821, 0.459, 0.4693, 0.4979, 0.4923, 0.459, 0.4693, 0.468, 0.4588, 0.4979, 0.4923, 0.468, 0.4588, 0.4795, 0.4513, 0.4979, 0.4923, 0.4795, 0.4513, 0.4928, 0.4474, 0.4979, 0.4923, 0.4928, 0.4474, 0.5069, 0.4475, 0.4979, 0.4923, 0.5069, 0.4475, 0.5207, 0.4518, 0.4979, 0.4923, 0.5207, 0.4518, 0.533, 0.4602, 0.4979, 0.4923, 0.533, 0.4602, 0.5426, 0.4723, 0.4979, 0.4923, 0.5426, 0.4723, 0.5484, 0.4873, 0.4979, 0.4923, 0.5484, 0.4873, 0.5495, 0.504, 0.4979, 0.4923, 0.5046, 0.5466, 0.4872, 0.5435, 0.4979, 0.4923, 0.4872, 0.5435, 0.4725, 0.5356, 0.4979, 0.4923, 0.4725, 0.5356, 0.4613, 0.5242, 0.4979, 0.4923, 0.4613, 0.5242, 0.4544, 0.5107, 0.4979, 0.4923, 0.4514, 0.9236, 0.6113, 0.9128, 0.6179, 0.9381, 0.4482, 0.9496, 0.6113, 0.9128, 0.756, 0.844, 0.7715, 0.8651, 0.6179, 0.9381, 0.756, 0.844, 0.8655, 0.7268, 0.8876, 0.7408, 0.7715, 0.8651, 0.8655, 0.7268, 0.9243, 0.5776, 0.95, 0.5825, 0.8876, 0.7408, 0.9243, 0.5776, 0.9243, 0.4172, 0.95, 0.4124, 0.95, 0.5825, 0.9243, 0.4172, 0.8655, 0.2681, 0.8876, 0.2541, 0.95, 0.4124, 0.8655, 0.2681, 0.7561, 0.151, 0.7715, 0.1298, 0.8876, 0.2541, 0.7561, 0.151, 0.6113, 0.08224, 0.6179, 0.05693, 0.7715, 0.1298, 0.6113, 0.08224, 0.4515, 0.07155, 0.4483, 0.0456, 0.6179, 0.05693, 0.4515, 0.07155, 0.299, 0.1203, 0.2865, 0.09737, 0.4483, 0.0456, 0.299, 0.1203, 0.1751, 0.2217, 0.1551, 0.205, 0.2865, 0.09737, 0.1751, 0.2217, 0.09722, 0.3616, 0.07235, 0.3535, 0.1551, 0.205, 0.07565, 0.4752, 0.09681, 0.6338, 0.07201, 0.6421, 0.04954, 0.4736, 0.09681, 0.6338, 0.1748, 0.7736, 0.1548, 0.7904, 0.07201, 0.6421, 0.1748, 0.7736, 0.2988, 0.8749, 0.2863, 0.8979, 0.1548, 0.7904, 0.2988, 0.8749, 0.4514, 0.9236, 0.4482, 0.9496, 0.2863, 0.8979, 0.2025, 0.3352, 0.2025, 0.3868, 0.1634, 0.3868, 0.1634, 0.3352, 0.2025, 0.3868, 0.2025, 0.4384, 0.1634, 0.4384, 0.1634, 0.3868, 0.2025, 0.4384, 0.2025, 0.49, 0.1634, 0.49, 0.1634, 0.4384, 0.2025, 0.49, 0.2025, 0.5416, 0.1634, 0.5416, 0.1634, 0.49, 0.2025, 0.5416, 0.2025, 0.5932, 0.1634, 0.5932, 0.1634, 0.5416, 0.2025, 0.5932, 0.2025, 0.6448, 0.1634, 0.6448, 0.1634, 0.5932, 0.2025, 0.6448, 0.2025, 0.6964, 0.1634, 0.6964, 0.1634, 0.6448, 0.2025, 0.6964, 0.2025, 0.7481, 0.1634, 0.7481, 0.1634, 0.6964, 0.2025, 0.7481, 0.2025, 0.7997, 0.1634, 0.7997, 0.1634, 0.7481, 0.2025, 0.7997, 0.2025, 0.8513, 0.1634, 0.8513, 0.1634, 0.7997, 0.2025, 0.8513, 0.2025, 0.9029, 0.1634, 0.9029, 0.1634, 0.8513, 0.2025, 0.9029, 0.2025, 0.9545, 0.1634, 0.9545, 0.1634, 0.9029, 0.2025, 0.1287, 0.2025, 0.1803, 0.1634, 0.1803, 0.1634, 0.1287, 0.2025, 0.1803, 0.2025, 0.2319, 0.1634, 0.2319, 0.1634, 0.1803, 0.2025, 0.2319, 0.2025, 0.2835, 0.1634, 0.2835, 0.1634, 0.2319, 0.2025, 0.2835, 0.2025, 0.3352, 0.1634, 0.3352, 0.1634, 0.2835])
me_plane.materials.append(mat_capmushroomcap)
me_plane.materials.append(mat_capmushroomgillrim)
me_plane.materials.append(mat_capmushroomgills)
me_plane.materials.append(mat_capmushroomstem)
me_plane.use_remesh_fix_poles = True
me_plane.use_remesh_preserve_attributes = False
me_plane.update()

# ---- objects
ob_plane = bpy.data.objects.new('Plane', me_plane)

# ---- transforms, parenting, visibility, modifiers, constraints
ob_plane.location = (0.0, 0.0, 0.0)

# ---- collection membership
col_collection.objects.link(ob_plane)

# ---- scene / render settings (as saved in the file)
scene.frame_start = 1; scene.frame_end = 250; scene.frame_set(114)
scene.render.engine = 'BLENDER_EEVEE_NEXT'
scene.cycles.sampling_pattern = 'TABULATED_SOBOL'
scene.cycles.use_light_tree = False
scene.view_settings.view_transform = 'Filmic'
bpy.context.view_layer.update()

# ---- added for rendering (the .blend has no active camera and no usable light): camera, sun
cam_auto = bpy.data.cameras.new('AutoCamera')
cam_auto.lens = 50.0
cam_auto.sensor_width = 36.0
cam_auto.clip_end = 1000.0
ob_auto_camera = bpy.data.objects.new('AutoCamera', cam_auto)
scene.collection.objects.link(ob_auto_camera)
ob_auto_camera.location = (3.01469, -3.61763, 3.66767)
ob_auto_camera.rotation_euler = (1.09748, -7.21219e-08, 0.694738)
scene.camera = ob_auto_camera
light_auto_sun = bpy.data.lights.new('AutoSun', 'SUN')
light_auto_sun.energy = 3.0
light_auto_sun.angle = 0.0523599
ob_auto_sun = bpy.data.objects.new('AutoSun', light_auto_sun)
scene.collection.objects.link(ob_auto_sun)
ob_auto_sun.rotation_euler = (0.872665, 0.174533, 0.523599)
bpy.context.view_layer.update()

